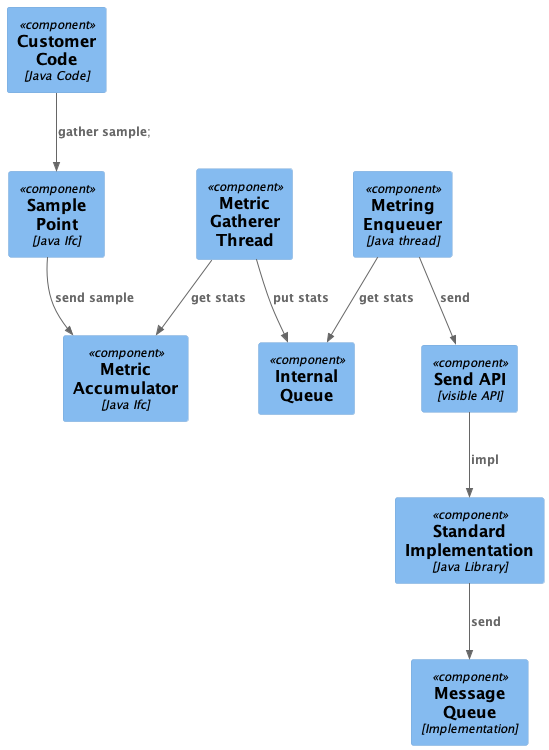

The diagram above was rendered by PlantUML. Its source (embedded in the PNG):
@startuml

!include <C4/C4_Component>

Component(Code, "Customer\nCode", "Java Code")
Component(Sample, "Sample\nPoint", "Java Ifc")
Component(MetricAcc, "Metric\nAccumulator", "Java Ifc")
Component(MetricGatherer, "Metric\nGatherer\nThread")
Component(MetricEnqueuer, "Metring\nEnqueuer", "Java thread")
Component(MetricQueue, "Internal\nQueue")
Component(MetricSendAdapter, "Send API", "visible API")
Component(AdapterImpl, "Standard Implementation", "Java Library")
Component(MessageQueue, "Message\nQueue", "Implementation")

Rel(Code, Sample, "gather sample");
Rel(Sample, MetricAcc, "send sample")
Rel(MetricGatherer, MetricAcc, "get stats")
Rel(MetricGatherer, MetricQueue, "put stats")
Rel(MetricEnqueuer, MetricQueue, "get stats")
Rel(MetricEnqueuer, MetricSendAdapter, "send")
Rel(MetricSendAdapter, AdapterImpl, "impl")
Rel(AdapterImpl, MessageQueue, "send")

@enduml